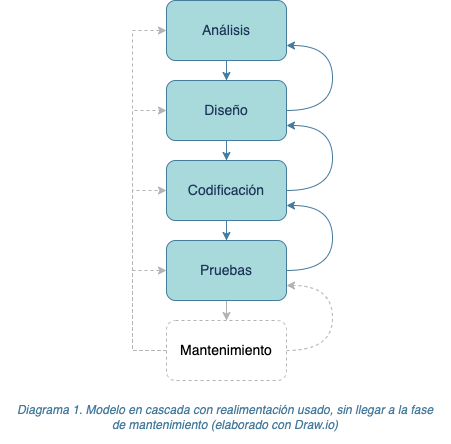

The diagram above was exported from draw.io. Its source (the exported page's mxGraphModel, read from the mxfile embedded in the PNG):
<mxGraphModel dx="567" dy="1325" grid="1" gridSize="10" guides="1" tooltips="1" connect="1" arrows="1" fold="1" page="1" pageScale="1" pageWidth="827" pageHeight="1169" math="0" shadow="0">
  <root>
    <mxCell id="0" />
    <mxCell id="1" parent="0" />
    <mxCell id="-eFyvsuQraW373_CCCgZ-3" value="" style="edgeStyle=orthogonalEdgeStyle;rounded=0;orthogonalLoop=1;jettySize=auto;html=1;fontSize=14;labelBackgroundColor=none;strokeColor=#457B9D;fontColor=default;" edge="1" parent="1" source="-eFyvsuQraW373_CCCgZ-1" target="-eFyvsuQraW373_CCCgZ-2">
      <mxGeometry relative="1" as="geometry" />
    </mxCell>
    <mxCell id="-eFyvsuQraW373_CCCgZ-1" value="Análisis" style="rounded=1;whiteSpace=wrap;html=1;fontSize=14;labelBackgroundColor=none;fillColor=#A8DADC;strokeColor=#457B9D;fontColor=#1D3557;" vertex="1" parent="1">
      <mxGeometry x="354" y="360" width="120" height="60" as="geometry" />
    </mxCell>
    <mxCell id="-eFyvsuQraW373_CCCgZ-5" value="" style="edgeStyle=orthogonalEdgeStyle;rounded=0;orthogonalLoop=1;jettySize=auto;html=1;fontSize=14;labelBackgroundColor=none;strokeColor=#457B9D;fontColor=default;" edge="1" parent="1" source="-eFyvsuQraW373_CCCgZ-2" target="-eFyvsuQraW373_CCCgZ-4">
      <mxGeometry relative="1" as="geometry" />
    </mxCell>
    <mxCell id="-eFyvsuQraW373_CCCgZ-13" style="edgeStyle=orthogonalEdgeStyle;rounded=0;orthogonalLoop=1;jettySize=auto;html=1;exitX=1;exitY=0.5;exitDx=0;exitDy=0;entryX=1;entryY=0.75;entryDx=0;entryDy=0;strokeColor=#457B9D;fontColor=#1D3557;fillColor=#A8DADC;curved=1;" edge="1" parent="1" source="-eFyvsuQraW373_CCCgZ-2" target="-eFyvsuQraW373_CCCgZ-1">
      <mxGeometry relative="1" as="geometry">
        <Array as="points">
          <mxPoint x="520" y="470" />
          <mxPoint x="520" y="405" />
        </Array>
      </mxGeometry>
    </mxCell>
    <mxCell id="-eFyvsuQraW373_CCCgZ-2" value="Diseño" style="whiteSpace=wrap;html=1;rounded=1;fontSize=14;labelBackgroundColor=none;fillColor=#A8DADC;strokeColor=#457B9D;fontColor=#1D3557;" vertex="1" parent="1">
      <mxGeometry x="354" y="440" width="120" height="60" as="geometry" />
    </mxCell>
    <mxCell id="-eFyvsuQraW373_CCCgZ-7" value="" style="edgeStyle=orthogonalEdgeStyle;rounded=0;orthogonalLoop=1;jettySize=auto;html=1;fontSize=14;labelBackgroundColor=none;strokeColor=#457B9D;fontColor=default;" edge="1" parent="1" source="-eFyvsuQraW373_CCCgZ-4" target="-eFyvsuQraW373_CCCgZ-6">
      <mxGeometry relative="1" as="geometry" />
    </mxCell>
    <mxCell id="-eFyvsuQraW373_CCCgZ-12" style="edgeStyle=orthogonalEdgeStyle;rounded=0;orthogonalLoop=1;jettySize=auto;html=1;exitX=1;exitY=0.5;exitDx=0;exitDy=0;entryX=1;entryY=0.75;entryDx=0;entryDy=0;strokeColor=#457B9D;fontColor=#1D3557;fillColor=#A8DADC;curved=1;" edge="1" parent="1" source="-eFyvsuQraW373_CCCgZ-4" target="-eFyvsuQraW373_CCCgZ-2">
      <mxGeometry relative="1" as="geometry">
        <Array as="points">
          <mxPoint x="520" y="550" />
          <mxPoint x="520" y="485" />
        </Array>
      </mxGeometry>
    </mxCell>
    <mxCell id="-eFyvsuQraW373_CCCgZ-4" value="Codificación" style="whiteSpace=wrap;html=1;rounded=1;fontSize=14;labelBackgroundColor=none;fillColor=#A8DADC;strokeColor=#457B9D;fontColor=#1D3557;" vertex="1" parent="1">
      <mxGeometry x="354" y="520" width="120" height="60" as="geometry" />
    </mxCell>
    <mxCell id="-eFyvsuQraW373_CCCgZ-9" value="" style="edgeStyle=orthogonalEdgeStyle;rounded=0;orthogonalLoop=1;jettySize=auto;html=1;fontSize=14;labelBackgroundColor=none;strokeColor=#B3B3B3;fontColor=default;" edge="1" parent="1" source="-eFyvsuQraW373_CCCgZ-6" target="-eFyvsuQraW373_CCCgZ-8">
      <mxGeometry relative="1" as="geometry" />
    </mxCell>
    <mxCell id="-eFyvsuQraW373_CCCgZ-11" style="edgeStyle=orthogonalEdgeStyle;rounded=0;orthogonalLoop=1;jettySize=auto;html=1;exitX=1;exitY=0.5;exitDx=0;exitDy=0;entryX=1;entryY=0.75;entryDx=0;entryDy=0;strokeColor=#457B9D;fontColor=#1D3557;fillColor=#A8DADC;curved=1;" edge="1" parent="1" source="-eFyvsuQraW373_CCCgZ-6" target="-eFyvsuQraW373_CCCgZ-4">
      <mxGeometry relative="1" as="geometry">
        <Array as="points">
          <mxPoint x="520" y="630" />
          <mxPoint x="520" y="565" />
        </Array>
      </mxGeometry>
    </mxCell>
    <mxCell id="-eFyvsuQraW373_CCCgZ-6" value="Pruebas" style="whiteSpace=wrap;html=1;rounded=1;fontSize=14;labelBackgroundColor=none;fillColor=#A8DADC;strokeColor=#457B9D;fontColor=#1D3557;" vertex="1" parent="1">
      <mxGeometry x="354" y="600" width="120" height="60" as="geometry" />
    </mxCell>
    <mxCell id="-eFyvsuQraW373_CCCgZ-14" style="edgeStyle=orthogonalEdgeStyle;rounded=0;orthogonalLoop=1;jettySize=auto;html=1;exitX=1;exitY=0.5;exitDx=0;exitDy=0;entryX=1;entryY=0.75;entryDx=0;entryDy=0;strokeColor=#B3B3B3;fontColor=#1D3557;fillColor=#A8DADC;curved=1;dashed=1;" edge="1" parent="1" source="-eFyvsuQraW373_CCCgZ-8" target="-eFyvsuQraW373_CCCgZ-6">
      <mxGeometry relative="1" as="geometry">
        <Array as="points">
          <mxPoint x="520" y="710" />
          <mxPoint x="520" y="645" />
        </Array>
      </mxGeometry>
    </mxCell>
    <mxCell id="-eFyvsuQraW373_CCCgZ-15" style="edgeStyle=orthogonalEdgeStyle;rounded=0;orthogonalLoop=1;jettySize=auto;html=1;entryX=0;entryY=0.5;entryDx=0;entryDy=0;strokeColor=#B3B3B3;fontColor=#1D3557;fillColor=#A8DADC;dashed=1;" edge="1" parent="1" source="-eFyvsuQraW373_CCCgZ-8" target="-eFyvsuQraW373_CCCgZ-1">
      <mxGeometry relative="1" as="geometry">
        <Array as="points">
          <mxPoint x="320" y="710" />
          <mxPoint x="320" y="390" />
        </Array>
      </mxGeometry>
    </mxCell>
    <mxCell id="-eFyvsuQraW373_CCCgZ-16" style="edgeStyle=orthogonalEdgeStyle;rounded=0;orthogonalLoop=1;jettySize=auto;html=1;entryX=0;entryY=0.5;entryDx=0;entryDy=0;strokeColor=#B3B3B3;fontColor=#1D3557;fillColor=#A8DADC;dashed=1;" edge="1" parent="1" source="-eFyvsuQraW373_CCCgZ-8" target="-eFyvsuQraW373_CCCgZ-2">
      <mxGeometry relative="1" as="geometry">
        <Array as="points">
          <mxPoint x="320" y="710" />
          <mxPoint x="320" y="470" />
        </Array>
      </mxGeometry>
    </mxCell>
    <mxCell id="-eFyvsuQraW373_CCCgZ-17" style="edgeStyle=orthogonalEdgeStyle;rounded=0;orthogonalLoop=1;jettySize=auto;html=1;entryX=0;entryY=0.5;entryDx=0;entryDy=0;strokeColor=#B3B3B3;fontColor=#1D3557;fillColor=#A8DADC;dashed=1;" edge="1" parent="1" source="-eFyvsuQraW373_CCCgZ-8" target="-eFyvsuQraW373_CCCgZ-4">
      <mxGeometry relative="1" as="geometry">
        <Array as="points">
          <mxPoint x="320" y="710" />
          <mxPoint x="320" y="550" />
        </Array>
      </mxGeometry>
    </mxCell>
    <mxCell id="-eFyvsuQraW373_CCCgZ-18" style="edgeStyle=orthogonalEdgeStyle;rounded=0;orthogonalLoop=1;jettySize=auto;html=1;entryX=0;entryY=0.5;entryDx=0;entryDy=0;strokeColor=#B3B3B3;fontColor=#1D3557;fillColor=#A8DADC;dashed=1;" edge="1" parent="1" source="-eFyvsuQraW373_CCCgZ-8" target="-eFyvsuQraW373_CCCgZ-6">
      <mxGeometry relative="1" as="geometry">
        <Array as="points">
          <mxPoint x="320" y="710" />
          <mxPoint x="320" y="630" />
        </Array>
      </mxGeometry>
    </mxCell>
    <mxCell id="-eFyvsuQraW373_CCCgZ-8" value="Mantenimiento" style="whiteSpace=wrap;html=1;rounded=1;fontSize=14;labelBackgroundColor=none;dashed=1;strokeColor=#B3B3B3;" vertex="1" parent="1">
      <mxGeometry x="354" y="680" width="120" height="60" as="geometry" />
    </mxCell>
    <mxCell id="-eFyvsuQraW373_CCCgZ-19" value="&lt;i&gt;&lt;font color=&quot;#457b9d&quot;&gt;&lt;br&gt;&lt;/font&gt;&lt;/i&gt;&lt;div title=&quot;Page 8&quot; class=&quot;page&quot;&gt;&lt;div class=&quot;layoutArea&quot;&gt;&lt;div class=&quot;column&quot;&gt;&lt;p&gt;&lt;i&gt;&lt;font color=&quot;#457b9d&quot;&gt;Diagrama 1. Modelo en cascada con realimentación usado, sin llegar a la fase&lt;br&gt;de mantenimiento (elaborado con Draw.io)&lt;/font&gt;&lt;/i&gt;&lt;/p&gt;&lt;/div&gt;&lt;/div&gt;&lt;/div&gt;" style="text;html=1;strokeColor=none;fillColor=none;align=center;verticalAlign=middle;whiteSpace=wrap;rounded=0;fontColor=#1D3557;" vertex="1" parent="1">
      <mxGeometry x="188" y="740" width="450" height="60" as="geometry" />
    </mxCell>
  </root>
</mxGraphModel>